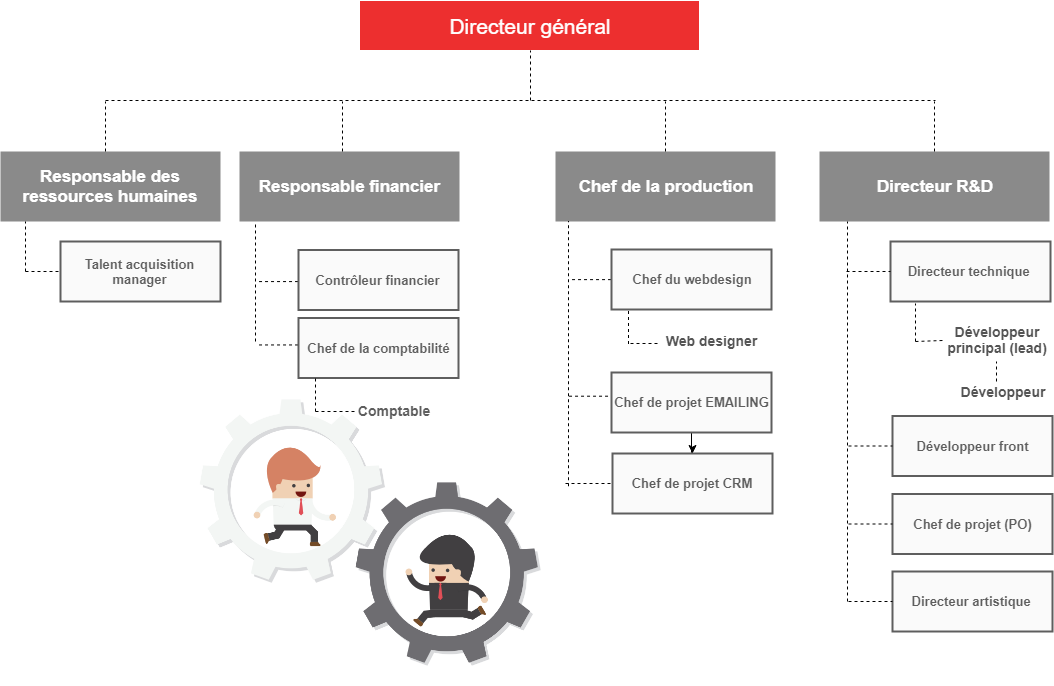

The diagram above was exported from draw.io. Its source (the exported page's mxGraphModel, read from the mxfile embedded in the PNG):
<mxGraphModel dx="1010" dy="3031" grid="1" gridSize="10" guides="1" tooltips="1" connect="1" arrows="1" fold="1" page="1" pageScale="1" pageWidth="1169" pageHeight="827" math="0" shadow="0">
  <root>
    <mxCell id="cayYVymGkHgGXf-yK56a-0" />
    <mxCell id="cayYVymGkHgGXf-yK56a-1" parent="cayYVymGkHgGXf-yK56a-0" />
    <mxCell id="cayYVymGkHgGXf-yK56a-131" value="" style="shape=image;verticalLabelPosition=bottom;labelBackgroundColor=#ffffff;verticalAlign=top;aspect=fixed;imageAspect=0;image=data:image/png,(base64 omitted: 63548 chars);" vertex="1" parent="cayYVymGkHgGXf-yK56a-1">
      <mxGeometry x="195" y="-2090.5" width="413" height="294" as="geometry" />
    </mxCell>
    <mxCell id="cayYVymGkHgGXf-yK56a-6" value="" style="group" vertex="1" connectable="0" parent="cayYVymGkHgGXf-yK56a-1">
      <mxGeometry x="404" y="-2481" width="340" height="100" as="geometry" />
    </mxCell>
    <mxCell id="cayYVymGkHgGXf-yK56a-7" value="&lt;span&gt;&lt;font style=&quot;font-size: 21px&quot;&gt;Directeur général&lt;/font&gt;&lt;/span&gt;&lt;br&gt;" style="rounded=0;whiteSpace=wrap;html=1;fillColor=#ED2F2F;strokeColor=#FFFFFF;fontColor=#FFFFFF;align=center;" vertex="1" parent="cayYVymGkHgGXf-yK56a-6">
      <mxGeometry width="340" height="50" as="geometry" />
    </mxCell>
    <mxCell id="cayYVymGkHgGXf-yK56a-8" value="" style="endArrow=none;dashed=1;html=1;fontColor=#FFFFFF;entryX=0.5;entryY=1;entryDx=0;entryDy=0;" edge="1" parent="cayYVymGkHgGXf-yK56a-6">
      <mxGeometry width="50" height="50" relative="1" as="geometry">
        <mxPoint x="171" y="100" as="sourcePoint" />
        <mxPoint x="171" y="50" as="targetPoint" />
        <Array as="points">
          <mxPoint x="171" y="100" />
        </Array>
      </mxGeometry>
    </mxCell>
    <mxCell id="cayYVymGkHgGXf-yK56a-9" value="" style="endArrow=none;dashed=1;html=1;fontColor=#FFFFFF;" edge="1" parent="cayYVymGkHgGXf-yK56a-1">
      <mxGeometry width="50" height="50" relative="1" as="geometry">
        <mxPoint x="150" y="-2381" as="sourcePoint" />
        <mxPoint x="980" y="-2381" as="targetPoint" />
      </mxGeometry>
    </mxCell>
    <mxCell id="cayYVymGkHgGXf-yK56a-16" value="&lt;span&gt;Talent acquisition manager&lt;/span&gt;&lt;br&gt;" style="rounded=0;whiteSpace=wrap;html=1;labelBackgroundColor=#FAFAFA;strokeColor=#5E5E5E;fillColor=#FAFAFA;fontColor=#5E5E5E;align=center;strokeWidth=2;fontStyle=1;fontSize=13;" vertex="1" parent="cayYVymGkHgGXf-yK56a-1">
      <mxGeometry x="105" y="-2240" width="160" height="60" as="geometry" />
    </mxCell>
    <mxCell id="cayYVymGkHgGXf-yK56a-40" value="" style="group" vertex="1" connectable="0" parent="cayYVymGkHgGXf-yK56a-1">
      <mxGeometry x="45" y="-2380" width="220" height="120" as="geometry" />
    </mxCell>
    <mxCell id="cayYVymGkHgGXf-yK56a-12" value="&lt;p style=&quot;font-size: 17px&quot;&gt;&lt;span style=&quot;font-size: 17px&quot;&gt;Responsable des ressources humaines&lt;/span&gt;&lt;br style=&quot;font-size: 17px&quot;&gt;&lt;/p&gt;" style="rounded=0;whiteSpace=wrap;html=1;labelBackgroundColor=none;strokeColor=none;fillColor=#8A8A8A;fontColor=#FFFFFF;align=center;fontSize=17;fontStyle=1" vertex="1" parent="cayYVymGkHgGXf-yK56a-40">
      <mxGeometry y="50" width="220" height="70" as="geometry" />
    </mxCell>
    <mxCell id="cayYVymGkHgGXf-yK56a-39" value="" style="endArrow=none;dashed=1;html=1;fontSize=17;fontColor=#FFFFFF;exitX=0.5;exitY=0;exitDx=0;exitDy=0;" edge="1" parent="cayYVymGkHgGXf-yK56a-40">
      <mxGeometry width="50" height="50" relative="1" as="geometry">
        <mxPoint x="105" y="50" as="sourcePoint" />
        <mxPoint x="105" as="targetPoint" />
      </mxGeometry>
    </mxCell>
    <mxCell id="cayYVymGkHgGXf-yK56a-41" value="" style="group" vertex="1" connectable="0" parent="cayYVymGkHgGXf-yK56a-1">
      <mxGeometry x="284" y="-2380" width="220" height="120" as="geometry" />
    </mxCell>
    <mxCell id="cayYVymGkHgGXf-yK56a-42" value="&lt;p style=&quot;font-size: 17px&quot;&gt;&lt;span&gt;Responsable financier&lt;/span&gt;&lt;br style=&quot;font-size: 17px&quot;&gt;&lt;/p&gt;" style="rounded=0;whiteSpace=wrap;html=1;labelBackgroundColor=none;strokeColor=none;fillColor=#8A8A8A;fontColor=#FFFFFF;align=center;fontSize=17;fontStyle=1" vertex="1" parent="cayYVymGkHgGXf-yK56a-41">
      <mxGeometry y="50" width="220" height="70" as="geometry" />
    </mxCell>
    <mxCell id="cayYVymGkHgGXf-yK56a-43" value="" style="endArrow=none;dashed=1;html=1;fontSize=17;fontColor=#FFFFFF;exitX=0.5;exitY=0;exitDx=0;exitDy=0;" edge="1" parent="cayYVymGkHgGXf-yK56a-41">
      <mxGeometry width="50" height="50" relative="1" as="geometry">
        <mxPoint x="103" y="50" as="sourcePoint" />
        <mxPoint x="103" as="targetPoint" />
      </mxGeometry>
    </mxCell>
    <mxCell id="cayYVymGkHgGXf-yK56a-47" value="" style="group" vertex="1" connectable="0" parent="cayYVymGkHgGXf-yK56a-1">
      <mxGeometry x="864" y="-2380" width="230" height="120" as="geometry" />
    </mxCell>
    <mxCell id="cayYVymGkHgGXf-yK56a-48" value="&lt;p style=&quot;font-size: 17px&quot;&gt;&lt;span&gt;Directeur R&amp;amp;D&lt;/span&gt;&lt;br style=&quot;font-size: 17px&quot;&gt;&lt;/p&gt;" style="rounded=0;whiteSpace=wrap;html=1;labelBackgroundColor=none;strokeColor=none;fillColor=#8A8A8A;fontColor=#FFFFFF;align=center;fontSize=17;fontStyle=1" vertex="1" parent="cayYVymGkHgGXf-yK56a-47">
      <mxGeometry y="50" width="230" height="70" as="geometry" />
    </mxCell>
    <mxCell id="cayYVymGkHgGXf-yK56a-49" value="" style="endArrow=none;dashed=1;html=1;fontSize=17;fontColor=#FFFFFF;exitX=0.5;exitY=0;exitDx=0;exitDy=0;" edge="1" parent="cayYVymGkHgGXf-yK56a-47" source="cayYVymGkHgGXf-yK56a-48">
      <mxGeometry width="50" height="50" relative="1" as="geometry">
        <mxPoint x="75" y="50" as="sourcePoint" />
        <mxPoint x="115" as="targetPoint" />
      </mxGeometry>
    </mxCell>
    <mxCell id="cayYVymGkHgGXf-yK56a-53" value="" style="endArrow=none;dashed=1;html=1;fontSize=17;fontColor=#FFFFFF;entryX=0.5;entryY=1;entryDx=0;entryDy=0;" edge="1" parent="cayYVymGkHgGXf-yK56a-1">
      <mxGeometry width="50" height="50" relative="1" as="geometry">
        <mxPoint x="70" y="-2210" as="sourcePoint" />
        <mxPoint x="70" y="-2260" as="targetPoint" />
      </mxGeometry>
    </mxCell>
    <mxCell id="cayYVymGkHgGXf-yK56a-58" value="" style="endArrow=none;dashed=1;html=1;fontSize=17;fontColor=#FFFFFF;entryX=0;entryY=0.5;entryDx=0;entryDy=0;" edge="1" parent="cayYVymGkHgGXf-yK56a-1" target="cayYVymGkHgGXf-yK56a-16">
      <mxGeometry width="50" height="50" relative="1" as="geometry">
        <mxPoint x="70" y="-2210" as="sourcePoint" />
        <mxPoint x="120" y="-2220" as="targetPoint" />
      </mxGeometry>
    </mxCell>
    <mxCell id="cayYVymGkHgGXf-yK56a-65" style="edgeStyle=orthogonalEdgeStyle;rounded=0;orthogonalLoop=1;jettySize=auto;html=1;exitX=0.5;exitY=1;exitDx=0;exitDy=0;fontSize=17;fontColor=#FFFFFF;" edge="1" parent="cayYVymGkHgGXf-yK56a-1">
      <mxGeometry relative="1" as="geometry">
        <mxPoint x="444" y="-2064" as="sourcePoint" />
        <mxPoint x="444" y="-2064" as="targetPoint" />
      </mxGeometry>
    </mxCell>
    <mxCell id="cayYVymGkHgGXf-yK56a-67" value="" style="endArrow=none;dashed=1;html=1;fontSize=17;fontColor=#FFFFFF;" edge="1" parent="cayYVymGkHgGXf-yK56a-1">
      <mxGeometry width="50" height="50" relative="1" as="geometry">
        <mxPoint x="360" y="-2070" as="sourcePoint" />
        <mxPoint x="400" y="-2070" as="targetPoint" />
      </mxGeometry>
    </mxCell>
    <mxCell id="cayYVymGkHgGXf-yK56a-75" value="" style="group" vertex="1" connectable="0" parent="cayYVymGkHgGXf-yK56a-1">
      <mxGeometry x="300" y="-2260" width="203" height="213" as="geometry" />
    </mxCell>
    <mxCell id="cayYVymGkHgGXf-yK56a-56" value="" style="group" vertex="1" connectable="0" parent="cayYVymGkHgGXf-yK56a-75">
      <mxGeometry width="44" height="190" as="geometry" />
    </mxCell>
    <mxCell id="cayYVymGkHgGXf-yK56a-17" value="" style="endArrow=none;dashed=1;html=1;fontColor=#000000;" edge="1" parent="cayYVymGkHgGXf-yK56a-56">
      <mxGeometry width="50" height="50" relative="1" as="geometry">
        <mxPoint y="120" as="sourcePoint" />
        <mxPoint as="targetPoint" />
      </mxGeometry>
    </mxCell>
    <mxCell id="cayYVymGkHgGXf-yK56a-19" value="" style="endArrow=none;dashed=1;html=1;fontColor=#5E5E5E;" edge="1" parent="cayYVymGkHgGXf-yK56a-56">
      <mxGeometry width="50" height="50" relative="1" as="geometry">
        <mxPoint x="3.5402298850576828" y="123.46153846153845" as="sourcePoint" />
        <mxPoint x="44" y="123.46153846153845" as="targetPoint" />
      </mxGeometry>
    </mxCell>
    <mxCell id="cayYVymGkHgGXf-yK56a-20" value="" style="endArrow=none;dashed=1;html=1;fontColor=#5E5E5E;" edge="1" parent="cayYVymGkHgGXf-yK56a-56">
      <mxGeometry width="50" height="50" relative="1" as="geometry">
        <mxPoint x="3.5402298850576828" y="60.07692307692308" as="sourcePoint" />
        <mxPoint x="44" y="60.07692307692308" as="targetPoint" />
      </mxGeometry>
    </mxCell>
    <mxCell id="cayYVymGkHgGXf-yK56a-60" value="&lt;span&gt;Contrôleur financier&lt;/span&gt;&lt;br&gt;" style="rounded=0;whiteSpace=wrap;html=1;labelBackgroundColor=#FAFAFA;strokeColor=#5E5E5E;fillColor=#FAFAFA;fontColor=#5E5E5E;align=center;strokeWidth=2;fontStyle=1;fontSize=13;" vertex="1" parent="cayYVymGkHgGXf-yK56a-75">
      <mxGeometry x="43" y="28.5" width="160" height="60" as="geometry" />
    </mxCell>
    <mxCell id="cayYVymGkHgGXf-yK56a-61" value="&lt;span&gt;Chef de la comptabilité&lt;/span&gt;&lt;br&gt;" style="rounded=0;whiteSpace=wrap;html=1;labelBackgroundColor=#FAFAFA;strokeColor=#5E5E5E;fillColor=#FAFAFA;fontColor=#5E5E5E;align=center;strokeWidth=2;fontStyle=1;fontSize=13;" vertex="1" parent="cayYVymGkHgGXf-yK56a-75">
      <mxGeometry x="43" y="96.5" width="160" height="60" as="geometry" />
    </mxCell>
    <mxCell id="cayYVymGkHgGXf-yK56a-66" value="" style="endArrow=none;dashed=1;html=1;fontSize=17;fontColor=#FFFFFF;entryX=0.25;entryY=1;entryDx=0;entryDy=0;" edge="1" parent="cayYVymGkHgGXf-yK56a-75">
      <mxGeometry width="50" height="50" relative="1" as="geometry">
        <mxPoint x="60" y="190" as="sourcePoint" />
        <mxPoint x="60" y="157" as="targetPoint" />
      </mxGeometry>
    </mxCell>
    <mxCell id="cayYVymGkHgGXf-yK56a-70" value="&lt;font color=&quot;#5e5e5e&quot;&gt;Comptable&lt;/font&gt;" style="rounded=0;whiteSpace=wrap;html=1;labelBackgroundColor=none;strokeColor=none;strokeWidth=2;fillColor=none;fontSize=14;fontColor=#4D4D4D;align=center;fontStyle=1" vertex="1" parent="cayYVymGkHgGXf-yK56a-75">
      <mxGeometry x="88" y="165" width="100" height="48" as="geometry" />
    </mxCell>
    <mxCell id="cayYVymGkHgGXf-yK56a-92" value="" style="endArrow=none;dashed=1;html=1;fontColor=#5E5E5E;" edge="1" parent="cayYVymGkHgGXf-yK56a-1">
      <mxGeometry width="50" height="50" relative="1" as="geometry">
        <mxPoint x="613.5402298850577" y="-2085.2894736842104" as="sourcePoint" />
        <mxPoint x="654" y="-2085.2894736842104" as="targetPoint" />
      </mxGeometry>
    </mxCell>
    <mxCell id="cayYVymGkHgGXf-yK56a-105" value="" style="group" vertex="1" connectable="0" parent="cayYVymGkHgGXf-yK56a-1">
      <mxGeometry x="600" y="-2380" width="220" height="568.5" as="geometry" />
    </mxCell>
    <mxCell id="cayYVymGkHgGXf-yK56a-44" value="" style="group" vertex="1" connectable="0" parent="cayYVymGkHgGXf-yK56a-105">
      <mxGeometry width="220" height="120" as="geometry" />
    </mxCell>
    <mxCell id="cayYVymGkHgGXf-yK56a-45" value="&lt;p&gt;Chef de la production&lt;br style=&quot;font-size: 17px&quot;&gt;&lt;/p&gt;" style="rounded=0;whiteSpace=wrap;html=1;labelBackgroundColor=none;strokeColor=none;fillColor=#8A8A8A;fontColor=#FFFFFF;align=center;fontSize=17;fontStyle=1" vertex="1" parent="cayYVymGkHgGXf-yK56a-44">
      <mxGeometry y="50" width="220" height="70" as="geometry" />
    </mxCell>
    <mxCell id="cayYVymGkHgGXf-yK56a-46" value="" style="endArrow=none;dashed=1;html=1;fontSize=17;fontColor=#FFFFFF;exitX=0.5;exitY=0;exitDx=0;exitDy=0;" edge="1" parent="cayYVymGkHgGXf-yK56a-44" source="cayYVymGkHgGXf-yK56a-45">
      <mxGeometry width="50" height="50" relative="1" as="geometry">
        <mxPoint x="75" y="50" as="sourcePoint" />
        <mxPoint x="110" as="targetPoint" />
      </mxGeometry>
    </mxCell>
    <mxCell id="cayYVymGkHgGXf-yK56a-76" value="" style="group" vertex="1" connectable="0" parent="cayYVymGkHgGXf-yK56a-105">
      <mxGeometry x="13" y="119.5" width="207" height="450" as="geometry" />
    </mxCell>
    <mxCell id="cayYVymGkHgGXf-yK56a-77" value="" style="group" vertex="1" connectable="0" parent="cayYVymGkHgGXf-yK56a-76">
      <mxGeometry width="44" height="420" as="geometry" />
    </mxCell>
    <mxCell id="cayYVymGkHgGXf-yK56a-78" value="" style="endArrow=none;dashed=1;html=1;fontColor=#000000;" edge="1" parent="cayYVymGkHgGXf-yK56a-77">
      <mxGeometry width="50" height="50" relative="1" as="geometry">
        <mxPoint y="265.26315789473693" as="sourcePoint" />
        <mxPoint as="targetPoint" />
      </mxGeometry>
    </mxCell>
    <mxCell id="cayYVymGkHgGXf-yK56a-80" value="" style="endArrow=none;dashed=1;html=1;fontColor=#5E5E5E;" edge="1" parent="cayYVymGkHgGXf-yK56a-77">
      <mxGeometry width="50" height="50" relative="1" as="geometry">
        <mxPoint x="3.5402298850576828" y="58.63751686909583" as="sourcePoint" />
        <mxPoint x="44" y="58.63751686909583" as="targetPoint" />
      </mxGeometry>
    </mxCell>
    <mxCell id="cayYVymGkHgGXf-yK56a-97" value="" style="endArrow=none;dashed=1;html=1;fontSize=14;fontColor=#4D4D4D;entryX=0;entryY=0.5;entryDx=0;entryDy=0;" edge="1" parent="cayYVymGkHgGXf-yK56a-77" target="cayYVymGkHgGXf-yK56a-96">
      <mxGeometry width="50" height="50" relative="1" as="geometry">
        <mxPoint x="-3" y="262.5" as="sourcePoint" />
        <mxPoint x="57" y="226.33333333333334" as="targetPoint" />
      </mxGeometry>
    </mxCell>
    <mxCell id="cayYVymGkHgGXf-yK56a-81" value="&lt;span&gt;Chef du webdesign&lt;/span&gt;&lt;br&gt;" style="rounded=0;whiteSpace=wrap;html=1;labelBackgroundColor=#FAFAFA;strokeColor=#5E5E5E;fillColor=#FAFAFA;fontColor=#5E5E5E;align=center;strokeWidth=2;fontStyle=1;fontSize=13;" vertex="1" parent="cayYVymGkHgGXf-yK56a-76">
      <mxGeometry x="43" y="28.5" width="160" height="60" as="geometry" />
    </mxCell>
    <mxCell id="cayYVymGkHgGXf-yK56a-83" value="" style="endArrow=none;dashed=1;html=1;fontSize=17;fontColor=#FFFFFF;entryX=0.25;entryY=1;entryDx=0;entryDy=0;" edge="1" parent="cayYVymGkHgGXf-yK56a-76">
      <mxGeometry width="50" height="50" relative="1" as="geometry">
        <mxPoint x="60" y="123" as="sourcePoint" />
        <mxPoint x="60" y="90" as="targetPoint" />
      </mxGeometry>
    </mxCell>
    <mxCell id="cayYVymGkHgGXf-yK56a-84" value="&lt;span&gt;&lt;font color=&quot;#545454&quot;&gt;Web designer&lt;/font&gt;&lt;/span&gt;" style="rounded=0;whiteSpace=wrap;html=1;labelBackgroundColor=none;strokeColor=none;strokeWidth=2;fillColor=none;fontSize=14;fontColor=#4D4D4D;align=center;fontStyle=1" vertex="1" parent="cayYVymGkHgGXf-yK56a-76">
      <mxGeometry x="92" y="96" width="100" height="48" as="geometry" />
    </mxCell>
    <mxCell id="cayYVymGkHgGXf-yK56a-90" value="" style="endArrow=none;dashed=1;html=1;fontSize=14;fontColor=#4D4D4D;" edge="1" parent="cayYVymGkHgGXf-yK56a-76">
      <mxGeometry width="50" height="50" relative="1" as="geometry">
        <mxPoint x="62" y="122.5" as="sourcePoint" />
        <mxPoint x="92" y="122.5" as="targetPoint" />
      </mxGeometry>
    </mxCell>
    <mxCell id="cayYVymGkHgGXf-yK56a-106" value="" style="edgeStyle=orthogonalEdgeStyle;rounded=0;orthogonalLoop=1;jettySize=auto;html=1;fontSize=14;fontColor=#4D4D4D;" edge="1" parent="cayYVymGkHgGXf-yK56a-76" source="cayYVymGkHgGXf-yK56a-93" target="cayYVymGkHgGXf-yK56a-96">
      <mxGeometry relative="1" as="geometry" />
    </mxCell>
    <mxCell id="cayYVymGkHgGXf-yK56a-93" value="&lt;span&gt;Chef de projet EMAILING&lt;/span&gt;&lt;br&gt;" style="rounded=0;whiteSpace=wrap;html=1;labelBackgroundColor=#FAFAFA;strokeColor=#5E5E5E;fillColor=#FAFAFA;fontColor=#5E5E5E;align=center;strokeWidth=2;fontStyle=1;fontSize=13;" vertex="1" parent="cayYVymGkHgGXf-yK56a-76">
      <mxGeometry x="43" y="151.5" width="160" height="60" as="geometry" />
    </mxCell>
    <mxCell id="cayYVymGkHgGXf-yK56a-96" value="&lt;span&gt;Chef de projet CRM&lt;/span&gt;&lt;br&gt;" style="rounded=0;whiteSpace=wrap;html=1;labelBackgroundColor=#FAFAFA;strokeColor=#5E5E5E;fillColor=#FAFAFA;fontColor=#5E5E5E;align=center;strokeWidth=2;fontStyle=1;fontSize=13;" vertex="1" parent="cayYVymGkHgGXf-yK56a-76">
      <mxGeometry x="44" y="232.5" width="160" height="60" as="geometry" />
    </mxCell>
    <mxCell id="cayYVymGkHgGXf-yK56a-110" value="&lt;span&gt;Directeur technique&amp;nbsp;&lt;/span&gt;&lt;br&gt;" style="rounded=0;whiteSpace=wrap;html=1;labelBackgroundColor=#FAFAFA;strokeColor=#5E5E5E;fillColor=#FAFAFA;fontColor=#5E5E5E;align=center;strokeWidth=2;fontStyle=1;fontSize=13;" vertex="1" parent="cayYVymGkHgGXf-yK56a-1">
      <mxGeometry x="935" y="-2240" width="160" height="60" as="geometry" />
    </mxCell>
    <mxCell id="cayYVymGkHgGXf-yK56a-111" value="" style="endArrow=none;dashed=1;html=1;fontSize=14;fontColor=#4D4D4D;entryX=0.12;entryY=1.006;entryDx=0;entryDy=0;entryPerimeter=0;" edge="1" parent="cayYVymGkHgGXf-yK56a-1" target="cayYVymGkHgGXf-yK56a-48">
      <mxGeometry width="50" height="50" relative="1" as="geometry">
        <mxPoint x="892" y="-1880" as="sourcePoint" />
        <mxPoint x="914" y="-2260" as="targetPoint" />
      </mxGeometry>
    </mxCell>
    <mxCell id="cayYVymGkHgGXf-yK56a-112" value="" style="endArrow=none;dashed=1;html=1;fontSize=14;fontColor=#4D4D4D;entryX=0;entryY=0.5;entryDx=0;entryDy=0;" edge="1" parent="cayYVymGkHgGXf-yK56a-1">
      <mxGeometry width="50" height="50" relative="1" as="geometry">
        <mxPoint x="891" y="-2210" as="sourcePoint" />
        <mxPoint x="935" y="-2210" as="targetPoint" />
      </mxGeometry>
    </mxCell>
    <mxCell id="cayYVymGkHgGXf-yK56a-113" value="" style="endArrow=none;dashed=1;html=1;fontSize=14;fontColor=#4D4D4D;entryX=0.15;entryY=1.033;entryDx=0;entryDy=0;entryPerimeter=0;" edge="1" parent="cayYVymGkHgGXf-yK56a-1">
      <mxGeometry width="50" height="50" relative="1" as="geometry">
        <mxPoint x="960" y="-2140" as="sourcePoint" />
        <mxPoint x="960" y="-2178" as="targetPoint" />
      </mxGeometry>
    </mxCell>
    <mxCell id="cayYVymGkHgGXf-yK56a-114" value="&lt;font color=&quot;#545454&quot;&gt;Développeur principal (lead)&lt;/font&gt;" style="rounded=0;whiteSpace=wrap;html=1;labelBackgroundColor=none;strokeColor=none;strokeWidth=2;fillColor=none;fontSize=14;fontColor=#4D4D4D;align=center;fontStyle=1;verticalAlign=middle;" vertex="1" parent="cayYVymGkHgGXf-yK56a-1">
      <mxGeometry x="987" y="-2165" width="110" height="48" as="geometry" />
    </mxCell>
    <mxCell id="cayYVymGkHgGXf-yK56a-115" value="&lt;font color=&quot;#545454&quot;&gt;Développeur&lt;/font&gt;" style="rounded=0;whiteSpace=wrap;html=1;labelBackgroundColor=none;strokeColor=none;strokeWidth=2;fillColor=none;fontSize=14;fontColor=#4D4D4D;align=center;fontStyle=1" vertex="1" parent="cayYVymGkHgGXf-yK56a-1">
      <mxGeometry x="997" y="-2114" width="100" height="48" as="geometry" />
    </mxCell>
    <mxCell id="cayYVymGkHgGXf-yK56a-116" value="" style="endArrow=none;dashed=1;html=1;fontSize=14;fontColor=#4D4D4D;entryX=0;entryY=0.5;entryDx=0;entryDy=0;" edge="1" parent="cayYVymGkHgGXf-yK56a-1" target="cayYVymGkHgGXf-yK56a-114">
      <mxGeometry width="50" height="50" relative="1" as="geometry">
        <mxPoint x="960" y="-2140" as="sourcePoint" />
        <mxPoint x="1010" y="-2150" as="targetPoint" />
      </mxGeometry>
    </mxCell>
    <mxCell id="cayYVymGkHgGXf-yK56a-117" value="" style="endArrow=none;dashed=1;html=1;fontSize=14;fontColor=#4D4D4D;" edge="1" parent="cayYVymGkHgGXf-yK56a-1">
      <mxGeometry width="50" height="50" relative="1" as="geometry">
        <mxPoint x="1041" y="-2100" as="sourcePoint" />
        <mxPoint x="1041" y="-2120" as="targetPoint" />
      </mxGeometry>
    </mxCell>
    <mxCell id="cayYVymGkHgGXf-yK56a-119" value="&lt;span&gt;Développeur front&lt;/span&gt;&lt;br&gt;" style="rounded=0;whiteSpace=wrap;html=1;labelBackgroundColor=#FAFAFA;strokeColor=#5E5E5E;fillColor=#FAFAFA;fontColor=#5E5E5E;align=center;strokeWidth=2;fontStyle=1;fontSize=13;" vertex="1" parent="cayYVymGkHgGXf-yK56a-1">
      <mxGeometry x="937" y="-2065.5" width="160" height="60" as="geometry" />
    </mxCell>
    <mxCell id="cayYVymGkHgGXf-yK56a-120" value="" style="endArrow=none;dashed=1;html=1;fontSize=14;fontColor=#4D4D4D;entryX=0;entryY=0.5;entryDx=0;entryDy=0;" edge="1" parent="cayYVymGkHgGXf-yK56a-1">
      <mxGeometry width="50" height="50" relative="1" as="geometry">
        <mxPoint x="893" y="-2035.5" as="sourcePoint" />
        <mxPoint x="937" y="-2035.5" as="targetPoint" />
      </mxGeometry>
    </mxCell>
    <mxCell id="cayYVymGkHgGXf-yK56a-124" value="&lt;span&gt;Directeur artistique&amp;nbsp;&lt;/span&gt;&lt;br&gt;" style="rounded=0;whiteSpace=wrap;html=1;labelBackgroundColor=#FAFAFA;strokeColor=#5E5E5E;fillColor=#FAFAFA;fontColor=#5E5E5E;align=center;strokeWidth=2;fontStyle=1;fontSize=13;" vertex="1" parent="cayYVymGkHgGXf-yK56a-1">
      <mxGeometry x="937" y="-1910" width="160" height="60" as="geometry" />
    </mxCell>
    <mxCell id="cayYVymGkHgGXf-yK56a-125" value="" style="endArrow=none;dashed=1;html=1;fontSize=14;fontColor=#4D4D4D;entryX=0;entryY=0.5;entryDx=0;entryDy=0;" edge="1" parent="cayYVymGkHgGXf-yK56a-1">
      <mxGeometry width="50" height="50" relative="1" as="geometry">
        <mxPoint x="893" y="-1880" as="sourcePoint" />
        <mxPoint x="937" y="-1880" as="targetPoint" />
      </mxGeometry>
    </mxCell>
    <mxCell id="cayYVymGkHgGXf-yK56a-129" value="&lt;span&gt;Chef de projet (PO)&lt;/span&gt;&lt;br&gt;" style="rounded=0;whiteSpace=wrap;html=1;labelBackgroundColor=#FAFAFA;strokeColor=#5E5E5E;fillColor=#FAFAFA;fontColor=#5E5E5E;align=center;strokeWidth=2;fontStyle=1;fontSize=13;" vertex="1" parent="cayYVymGkHgGXf-yK56a-1">
      <mxGeometry x="937" y="-1987.5" width="160" height="60" as="geometry" />
    </mxCell>
    <mxCell id="cayYVymGkHgGXf-yK56a-130" value="" style="endArrow=none;dashed=1;html=1;fontSize=14;fontColor=#4D4D4D;entryX=0;entryY=0.5;entryDx=0;entryDy=0;" edge="1" parent="cayYVymGkHgGXf-yK56a-1">
      <mxGeometry width="50" height="50" relative="1" as="geometry">
        <mxPoint x="893" y="-1957.5" as="sourcePoint" />
        <mxPoint x="937" y="-1957.5" as="targetPoint" />
      </mxGeometry>
    </mxCell>
  </root>
</mxGraphModel>